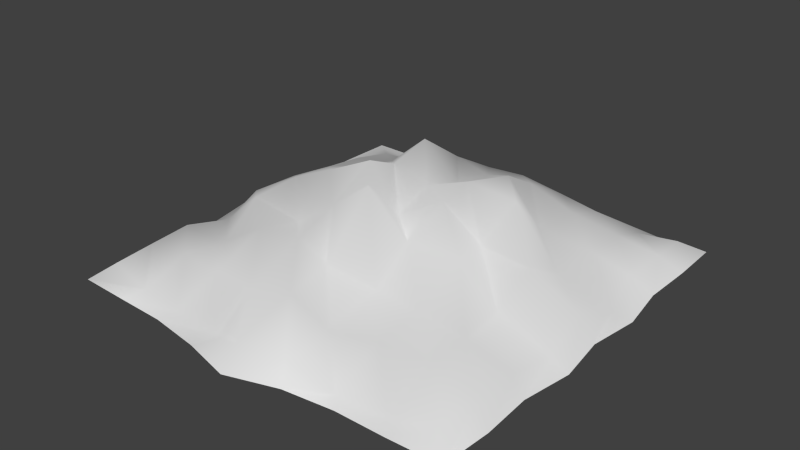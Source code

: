 # Source: tomb_top.blend  (saved by Blender 2.76.0; exported with 4.5.12 LTS)
import bpy
from mathutils import Matrix  # noqa: F401  (used for matrix-valued properties, if any)

bpy.ops.wm.read_factory_settings(use_empty=True)
scene = bpy.context.scene
scene.name = 'Scene'

# ---- collections
col_collection_1 = bpy.data.collections.new('Collection 1'); scene.collection.children.link(col_collection_1)

# ---- world
world_world = bpy.data.worlds.new('World'); scene.world = world_world
world_world.color = (0.05088, 0.05088, 0.05088)
world_world.use_sun_shadow = False
world_world.sun_shadow_jitter_overblur = 0.0
world_world.cycles.sampling_method = 'MANUAL'
world_world.cycles.sample_map_resolution = 256

# ---- meshes
me_cube_001 = bpy.data.meshes.new('Cube.001')
me_cube_001.from_pydata([(0.0, -0.5645, 0.5551), (-0.5003, -0.5, 0.5449), (0.5179, 0.0, 0.5632), (-0.5006, 0.5113, 0.516), (0.0, 0.5331, 0.565), (0.505, -0.5, 0.5344), (-0.5292, 0.0, 0.5514), (0.5003, 0.5007, 0.5373), (-0.06397, 0.05978, 0.6011), (-0.02485, 0.2618, 0.6277), (-0.5039, 0.2519, 0.5107), (-0.02476, -0.2526, 0.6045), (0.221, 0.02452, 0.6251), (0.2528, 0.5117, 0.5399), (-0.2548, 0.01371, 0.6893), (0.2539, -0.527, 0.5119), (0.5093, -0.25, 0.5325), (0.5007, 0.2587, 0.5393), (-0.25, 0.5053, 0.5126), (-0.2566, -0.5229, 0.5129), (-0.5292, -0.25, 0.5421), (-0.2635, 0.2695, 0.6242), (-0.2526, -0.2447, 0.6216), (0.2502, -0.2487, 0.5852), (0.2364, 0.2548, 0.5875), (-0.03035, 0.1372, 0.6684), (-0.5058, 0.379, 0.5115), (-0.001379, -0.3927, 0.597), (0.09244, 0.03956, 0.6953), (0.3781, 0.513, 0.5157), (-0.3821, 0.01067, 0.6323), (0.125, -0.5408, 0.5508), (0.5066, -0.375, 0.5345), (0.5276, 0.1262, 0.5067), (-0.125, 0.5434, 0.5513), (-0.3806, -0.5109, 0.5183), (-0.507, -0.125, 0.5178), (-0.01529, 0.3806, 0.6142), (-0.5035, 0.1254, 0.5605), (-0.03029, -0.09358, 0.7507), (0.3703, 0.01162, 0.6204), (0.1251, 0.5434, 0.5403), (-0.1287, 0.02557, 0.7475), (0.3817, -0.5117, 0.5046), (0.5276, -0.125, 0.5197), (0.5064, 0.3862, 0.5452), (-0.375, 0.5006, 0.5147), (-0.1269, -0.5065, 0.4912), (-0.5174, -0.375, 0.5422), (-0.3837, 0.2629, 0.603), (-0.15, 0.2726, 0.7206), (-0.2747, 0.1526, 0.6493), (-0.2553, 0.3905, 0.5797), (-0.3907, -0.2491, 0.5341), (-0.1339, -0.2358, 0.632), (-0.257, -0.386, 0.5621), (-0.2552, -0.11, 0.5866), (0.123, -0.2415, 0.5857), (0.3833, -0.2506, 0.5654), (0.2527, -0.3914, 0.5732), (0.2605, -0.1104, 0.6549), (0.1244, 0.2734, 0.6921), (0.3901, 0.2564, 0.5701), (0.2427, 0.1366, 0.7043), (0.2511, 0.396, 0.5778), (0.3854, 0.3854, 0.5636), (0.3718, 0.133, 0.5578), (0.09805, 0.1303, 0.7184), (0.373, -0.1193, 0.5681), (0.3884, -0.377, 0.5782), (0.1241, -0.4038, 0.5556), (-0.1541, -0.09056, 0.6559), (-0.1332, -0.399, 0.5643), (-0.3888, -0.3764, 0.5589), (-0.1388, 0.4064, 0.6274), (-0.3752, 0.3762, 0.5814), (-0.3986, -0.1226, 0.6152), (0.1091, -0.1161, 0.6576), (0.1168, 0.3928, 0.6246), (-0.3807, 0.1411, 0.619), (-0.1522, 0.1472, 0.6899), (0.0001909, -0.6146, 0.498), (-0.5573, -0.5502, 0.4994), (0.5587, -0.000167, 0.4994), (-0.5498, 0.559, 0.4994), (0.0001909, 0.5814, 0.4994), (0.5538, -0.5502, 0.4994), (-0.579, -0.000167, 0.4993), (0.5555, 0.5615, 0.4994), (-0.07122, 0.06206, 0.6165), (-0.5538, 0.28, 0.4994), (0.2789, 0.5575, 0.4994), (0.2771, -0.555, 0.4992), (0.5557, -0.2752, 0.4994), (0.556, 0.2754, 0.4994), (-0.2748, 0.5812, 0.4994), (-0.2782, -0.5592, 0.4983), (-0.579, -0.2752, 0.4994), (-0.554, 0.4139, 0.4994), (0.4162, 0.5565, 0.4994), (0.1377, -0.5692, 0.497), (0.5629, -0.4127, 0.4994), (0.5777, 0.1374, 0.4994), (-0.1373, 0.5932, 0.4994), (-0.4158, -0.5556, 0.4994), (-0.5538, -0.1377, 0.4982), (-0.5693, 0.1373, 0.4994), (0.1377, 0.5932, 0.4994), (0.4133, -0.5549, 0.4994), (0.5777, -0.1377, 0.4994), (0.5593, 0.4221, 0.4994), (-0.4123, 0.5565, 0.4994), (-0.1376, -0.579, 0.4965), (-0.5606, -0.4127, 0.4994)], [(8, 89)], [(80, 50, 21, 51), (79, 49, 10, 38), (78, 41, 4, 37), (77, 28, 8, 39), (76, 30, 6, 36), (75, 46, 3, 26), (74, 34, 18, 52), (73, 53, 20, 48), (72, 54, 22, 55), (71, 42, 14, 56), (70, 57, 11, 27), (69, 58, 23, 59), (68, 40, 12, 60), (67, 61, 9, 25), (66, 62, 24, 63), (65, 29, 13, 64), (62, 65, 64, 24), (17, 45, 65, 62), (45, 7, 29, 65), (40, 66, 63, 12), (2, 33, 66, 40), (33, 17, 62, 66), (28, 67, 25, 8), (12, 63, 67, 28), (63, 24, 61, 67), (58, 68, 60, 23), (16, 44, 68, 58), (44, 2, 40, 68), (43, 69, 59, 15), (5, 32, 69, 43), (32, 16, 58, 69), (31, 70, 27, 0), (15, 59, 70, 31), (59, 23, 57, 70), (54, 71, 56, 22), (11, 39, 71, 54), (39, 8, 42, 71), (47, 72, 55, 19), (0, 27, 72, 47), (27, 11, 54, 72), (35, 73, 48, 1), (19, 55, 73, 35), (55, 22, 53, 73), (50, 74, 52, 21), (9, 37, 74, 50), (37, 4, 34, 74), (49, 75, 26, 10), (21, 52, 75, 49), (52, 18, 46, 75), (53, 76, 36, 20), (22, 56, 76, 53), (56, 14, 30, 76), (57, 77, 39, 11), (23, 60, 77, 57), (60, 12, 28, 77), (61, 78, 37, 9), (24, 64, 78, 61), (64, 13, 41, 78), (30, 79, 38, 6), (14, 51, 79, 30), (51, 21, 49, 79), (42, 80, 51, 14), (8, 25, 80, 42), (25, 9, 50, 80), (34, 4, 85, 103), (1, 48, 113, 82), (48, 20, 97, 113), (19, 35, 104, 96), (35, 1, 82, 104), (20, 36, 105, 97), (36, 6, 87, 105), (6, 38, 106, 87), (38, 10, 90, 106), (10, 26, 98, 90), (26, 3, 84, 98), (4, 41, 107, 85), (41, 13, 91, 107), (13, 29, 99, 91), (29, 7, 88, 99), (5, 43, 108, 86), (43, 15, 92, 108), (2, 44, 109, 83), (44, 16, 93, 109), (15, 31, 100, 92), (31, 0, 81, 100), (7, 45, 110, 88), (45, 17, 94, 110), (16, 32, 101, 93), (32, 5, 86, 101), (3, 46, 111, 84), (46, 18, 95, 111), (17, 33, 102, 94), (33, 2, 83, 102), (0, 47, 112, 81), (47, 19, 96, 112), (18, 34, 103, 95)])
me_cube_001.polygons.foreach_set('use_smooth', [True] * 96)
_uv = me_cube_001.uv_layers.new(name='UVMap')
_uv.uv.foreach_set('vector', [0.6022, 0.5868, 0.6774, 0.5925, 0.6975, 0.6939, 0.6051, 0.6853, 0.5938, 0.7713, 0.688, 0.787, 0.6836, 0.9099, 0.5789, 0.8832, 0.8069, 0.4052, 0.9475, 0.4067, 0.922, 0.5045, 0.795, 0.5051, 0.4391, 0.4061, 0.5466, 0.4236, 0.5654, 0.5183, 0.4697, 0.5067, 0.3966, 0.771, 0.4952, 0.7571, 0.4801, 0.8996, 0.3748, 0.8972, 0.7793, 0.7916, 0.8923, 0.8076, 0.8946, 0.91, 0.7868, 0.9112, 0.7998, 0.6002, 0.925, 0.6023, 0.9057, 0.7071, 0.8005, 0.6997, 0.1839, 0.7825, 0.2826, 0.7968, 0.2735, 0.9021, 0.1767, 0.8872, 0.1848, 0.5747, 0.3351, 0.5766, 0.3173, 0.6631, 0.1887, 0.6742, 0.4355, 0.5922, 0.5141, 0.5667, 0.5072, 0.6484, 0.4074, 0.6767, 0.1908, 0.3653, 0.3248, 0.379, 0.318, 0.4945, 0.2085, 0.4707, 0.2264, 0.1579, 0.3274, 0.1654, 0.3261, 0.2782, 0.2101, 0.2659, 0.4295, 0.1801, 0.5367, 0.2114, 0.5321, 0.3214, 0.4433, 0.2999, 0.6023, 0.4198, 0.6972, 0.4023, 0.7091, 0.5043, 0.6125, 0.5037, 0.6441, 0.1836, 0.739, 0.1765, 0.727, 0.2925, 0.6099, 0.3323, 0.8389, 0.1885, 0.9474, 0.2007, 0.9322, 0.3021, 0.8355, 0.2953, 0.739, 0.1765, 0.8389, 0.1885, 0.8355, 0.2953, 0.727, 0.2925, 0.7472, 0.08622, 0.8477, 0.0925, 0.8389, 0.1885, 0.739, 0.1765, 0.8477, 0.0925, 0.9356, 0.1037, 0.9474, 0.2007, 0.8389, 0.1885, 0.5367, 0.2114, 0.6441, 0.1836, 0.6099, 0.3323, 0.5321, 0.3214, 0.5353, 0.0811, 0.6404, 0.05242, 0.6441, 0.1836, 0.5367, 0.2114, 0.6404, 0.05242, 0.7472, 0.08622, 0.739, 0.1765, 0.6441, 0.1836, 0.5466, 0.4236, 0.6023, 0.4198, 0.6125, 0.5037, 0.5654, 0.5183, 0.5321, 0.3214, 0.6099, 0.3323, 0.6023, 0.4198, 0.5466, 0.4236, 0.6099, 0.3323, 0.727, 0.2925, 0.6972, 0.4023, 0.6023, 0.4198, 0.3274, 0.1654, 0.4295, 0.1801, 0.4433, 0.2999, 0.3261, 0.2782, 0.3332, 0.05663, 0.4364, 0.04504, 0.4295, 0.1801, 0.3274, 0.1654, 0.4364, 0.04504, 0.5353, 0.0811, 0.5367, 0.2114, 0.4295, 0.1801, 0.1021, 0.151, 0.2264, 0.1579, 0.2101, 0.2659, 0.08181, 0.2533, 0.1321, 0.05474, 0.2317, 0.05493, 0.2264, 0.1579, 0.1021, 0.151, 0.2317, 0.05493, 0.3332, 0.05663, 0.3274, 0.1654, 0.2264, 0.1579, 0.08271, 0.3642, 0.1908, 0.3653, 0.2085, 0.4707, 0.06471, 0.4595, 0.08181, 0.2533, 0.2101, 0.2659, 0.1908, 0.3653, 0.08271, 0.3642, 0.2101, 0.2659, 0.3261, 0.2782, 0.3248, 0.379, 0.1908, 0.3653, 0.3351, 0.5766, 0.4355, 0.5922, 0.4074, 0.6767, 0.3173, 0.6631, 0.318, 0.4945, 0.4697, 0.5067, 0.4355, 0.5922, 0.3351, 0.5766, 0.4697, 0.5067, 0.5654, 0.5183, 0.5141, 0.5667, 0.4355, 0.5922, 0.07392, 0.5713, 0.1848, 0.5747, 0.1887, 0.6742, 0.06209, 0.6709, 0.06471, 0.4595, 0.2085, 0.4707, 0.1848, 0.5747, 0.07392, 0.5713, 0.2085, 0.4707, 0.318, 0.4945, 0.3351, 0.5766, 0.1848, 0.5747, 0.06845, 0.7713, 0.1839, 0.7825, 0.1767, 0.8872, 0.08328, 0.8645, 0.06209, 0.6709, 0.1887, 0.6742, 0.1839, 0.7825, 0.06845, 0.7713, 0.1887, 0.6742, 0.3173, 0.6631, 0.2826, 0.7968, 0.1839, 0.7825, 0.6774, 0.5925, 0.7998, 0.6002, 0.8005, 0.6997, 0.6975, 0.6939, 0.7091, 0.5043, 0.795, 0.5051, 0.7998, 0.6002, 0.6774, 0.5925, 0.795, 0.5051, 0.922, 0.5045, 0.925, 0.6023, 0.7998, 0.6002, 0.688, 0.787, 0.7793, 0.7916, 0.7868, 0.9112, 0.6836, 0.9099, 0.6975, 0.6939, 0.8005, 0.6997, 0.7793, 0.7916, 0.688, 0.787, 0.8005, 0.6997, 0.9057, 0.7071, 0.8923, 0.8076, 0.7793, 0.7916, 0.2826, 0.7968, 0.3966, 0.771, 0.3748, 0.8972, 0.2735, 0.9021, 0.3173, 0.6631, 0.4074, 0.6767, 0.3966, 0.771, 0.2826, 0.7968, 0.4074, 0.6767, 0.5072, 0.6484, 0.4952, 0.7571, 0.3966, 0.771, 0.3248, 0.379, 0.4391, 0.4061, 0.4697, 0.5067, 0.318, 0.4945, 0.3261, 0.2782, 0.4433, 0.2999, 0.4391, 0.4061, 0.3248, 0.379, 0.4433, 0.2999, 0.5321, 0.3214, 0.5466, 0.4236, 0.4391, 0.4061, 0.6972, 0.4023, 0.8069, 0.4052, 0.795, 0.5051, 0.7091, 0.5043, 0.727, 0.2925, 0.8355, 0.2953, 0.8069, 0.4052, 0.6972, 0.4023, 0.8355, 0.2953, 0.9322, 0.3021, 0.9475, 0.4067, 0.8069, 0.4052, 0.4952, 0.7571, 0.5938, 0.7713, 0.5789, 0.8832, 0.4801, 0.8996, 0.5072, 0.6484, 0.6051, 0.6853, 0.5938, 0.7713, 0.4952, 0.7571, 0.6051, 0.6853, 0.6975, 0.6939, 0.688, 0.787, 0.5938, 0.7713, 0.5141, 0.5667, 0.6022, 0.5868, 0.6051, 0.6853, 0.5072, 0.6484, 0.5654, 0.5183, 0.6125, 0.5037, 0.6022, 0.5868, 0.5141, 0.5667, 0.6125, 0.5037, 0.7091, 0.5043, 0.6774, 0.5925, 0.6022, 0.5868, 0.925, 0.6023, 0.922, 0.5045, 0.9865, 0.5097, 0.98, 0.6205, 0.08328, 0.8645, 0.1767, 0.8872, 0.1406, 0.9325, 0.03329, 0.9112, 0.1767, 0.8872, 0.2735, 0.9021, 0.2513, 0.9549, 0.1406, 0.9325, 0.06209, 0.6709, 0.06845, 0.7713, 0.02837, 0.7993, 0.02832, 0.6875, 0.06845, 0.7713, 0.08328, 0.8645, 0.03329, 0.9112, 0.02837, 0.7993, 0.2735, 0.9021, 0.3748, 0.8972, 0.3635, 0.9402, 0.2513, 0.9549, 0.3748, 0.8972, 0.4801, 0.8996, 0.4764, 0.9599, 0.3635, 0.9402, 0.4801, 0.8996, 0.5789, 0.8832, 0.5887, 0.9577, 0.4764, 0.9599, 0.5789, 0.8832, 0.6836, 0.9099, 0.7048, 0.9514, 0.5887, 0.9577, 0.6836, 0.9099, 0.7868, 0.9112, 0.8148, 0.9527, 0.7048, 0.9514, 0.7868, 0.9112, 0.8946, 0.91, 0.9323, 0.9526, 0.8148, 0.9527, 0.922, 0.5045, 0.9475, 0.4067, 0.9999, 0.399, 0.9865, 0.5097, 0.9475, 0.4067, 0.9322, 0.3021, 0.9819, 0.2825, 0.9999, 0.399, 0.9322, 0.3021, 0.9474, 0.2007, 0.9861, 0.1714, 0.9819, 0.2825, 0.9474, 0.2007, 0.9356, 0.1037, 0.9919, 0.06031, 0.9861, 0.1714, 0.1321, 0.05474, 0.1021, 0.151, 0.07069, 0.1209, 0.08987, 0.007911, 0.1021, 0.151, 0.08181, 0.2533, 0.05832, 0.2307, 0.07069, 0.1209, 0.5353, 0.0811, 0.4364, 0.04504, 0.4287, 9.875e-05, 0.54, 0.02099, 0.4364, 0.04504, 0.3332, 0.05663, 0.3149, 0.008799, 0.4287, 9.875e-05, 0.08181, 0.2533, 0.08271, 0.3642, 0.03236, 0.3445, 0.05832, 0.2307, 0.08271, 0.3642, 0.06471, 0.4595, 9.796e-05, 0.4568, 0.03236, 0.3445, 0.9356, 0.1037, 0.8477, 0.0925, 0.8822, 0.04035, 0.9919, 0.06031, 0.8477, 0.0925, 0.7472, 0.08622, 0.7641, 0.03219, 0.8822, 0.04035, 0.3332, 0.05663, 0.2317, 0.05493, 0.202, 9.796e-05, 0.3149, 0.008799, 0.2317, 0.05493, 0.1321, 0.05474, 0.08987, 0.007911, 0.202, 9.796e-05, 0.8946, 0.91, 0.8923, 0.8076, 0.9377, 0.8416, 0.9323, 0.9526, 0.8923, 0.8076, 0.9057, 0.7071, 0.9658, 0.7307, 0.9377, 0.8416, 0.7472, 0.08622, 0.6404, 0.05242, 0.6521, 0.01211, 0.7641, 0.03219, 0.6404, 0.05242, 0.5353, 0.0811, 0.54, 0.02099, 0.6521, 0.01211, 0.06471, 0.4595, 0.07392, 0.5713, 0.01797, 0.5708, 9.796e-05, 0.4568, 0.07392, 0.5713, 0.06209, 0.6709, 0.02832, 0.6875, 0.01797, 0.5708, 0.9057, 0.7071, 0.925, 0.6023, 0.98, 0.6205, 0.9658, 0.7307])
me_cube_001.use_remesh_preserve_volume = False
me_cube_001.use_remesh_preserve_attributes = False
me_cube_001.use_mirror_vertex_groups = False
me_cube_001.update()

# ---- objects
ob_tomb_top = bpy.data.objects.new('tomb_top', me_cube_001)

# ---- transforms, parenting, visibility, modifiers, constraints
ob_tomb_top.location = (0.0, 0.0, 0.0)
ob_tomb_top.lineart.crease_threshold = 0.0

# ---- collection membership
col_collection_1.objects.link(ob_tomb_top)

# ---- scene / render settings (as saved in the file)
scene.frame_start = 1; scene.frame_end = 250; scene.frame_set(1)
scene.render.engine = 'BLENDER_EEVEE_NEXT'
scene.render.resolution_percentage = 50
scene.render.dither_intensity = 0.0
scene.cycles.use_denoising = False
scene.cycles.samples = 10
scene.cycles.sampling_pattern = 'TABULATED_SOBOL'
scene.cycles.light_sampling_threshold = 0.0
scene.cycles.use_adaptive_sampling = False
scene.cycles.use_light_tree = False
scene.cycles.blur_glossy = 0.0
scene.cycles.pixel_filter_type = 'GAUSSIAN'
scene.cycles.sample_clamp_indirect = 0.0
scene.view_settings.view_transform = 'Standard'
bpy.context.view_layer.update()

# ---- added for rendering (the .blend has no active camera and no usable light): camera, sun
cam_auto = bpy.data.cameras.new('AutoCamera')
cam_auto.lens = 50.0
cam_auto.sensor_width = 36.0
cam_auto.clip_end = 1000.0
ob_auto_camera = bpy.data.objects.new('AutoCamera', cam_auto)
scene.collection.objects.link(ob_auto_camera)
ob_auto_camera.location = (1.56526, -1.88976, 1.87364)
ob_auto_camera.rotation_euler = (1.09748, -7.21219e-08, 0.694738)
scene.camera = ob_auto_camera
light_auto_sun = bpy.data.lights.new('AutoSun', 'SUN')
light_auto_sun.energy = 3.0
light_auto_sun.angle = 0.0523599
ob_auto_sun = bpy.data.objects.new('AutoSun', light_auto_sun)
scene.collection.objects.link(ob_auto_sun)
ob_auto_sun.rotation_euler = (0.872665, 0.174533, 0.523599)
bpy.context.view_layer.update()
